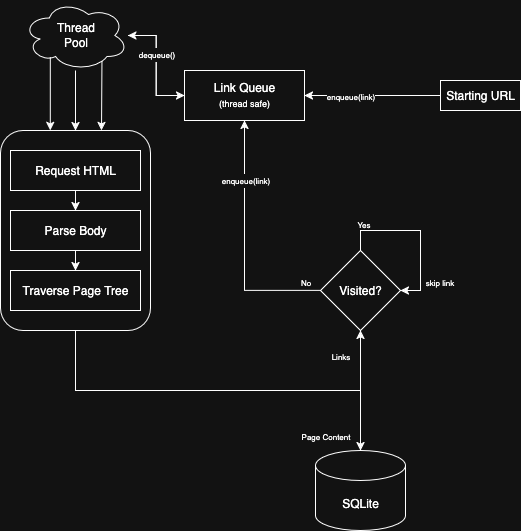

The diagram above was exported from draw.io. Its source (the exported page's mxGraphModel, read from the mxfile embedded in the PNG):
<mxGraphModel dx="598" dy="441" grid="1" gridSize="10" guides="1" tooltips="1" connect="1" arrows="1" fold="1" page="1" pageScale="1" pageWidth="827" pageHeight="1169" background="none" math="0" shadow="0">
  <root>
    <mxCell id="0" />
    <mxCell id="1" parent="0" />
    <mxCell id="Rj-hG57OJ2q4FwN2n1xM-11" style="edgeStyle=orthogonalEdgeStyle;rounded=0;orthogonalLoop=1;jettySize=auto;html=1;exitX=0.5;exitY=1;exitDx=0;exitDy=0;" edge="1" parent="1" source="Rj-hG57OJ2q4FwN2n1xM-5" target="Rj-hG57OJ2q4FwN2n1xM-9">
      <mxGeometry relative="1" as="geometry" />
    </mxCell>
    <mxCell id="Rj-hG57OJ2q4FwN2n1xM-5" value="" style="rounded=1;whiteSpace=wrap;html=1;" vertex="1" parent="1">
      <mxGeometry x="230" y="220" width="150" height="200" as="geometry" />
    </mxCell>
    <mxCell id="Rj-hG57OJ2q4FwN2n1xM-7" style="edgeStyle=orthogonalEdgeStyle;rounded=0;orthogonalLoop=1;jettySize=auto;html=1;" edge="1" parent="1" source="Rj-hG57OJ2q4FwN2n1xM-1" target="Rj-hG57OJ2q4FwN2n1xM-2">
      <mxGeometry relative="1" as="geometry" />
    </mxCell>
    <mxCell id="Rj-hG57OJ2q4FwN2n1xM-1" value="Request HTML" style="rounded=0;whiteSpace=wrap;html=1;" vertex="1" parent="1">
      <mxGeometry x="240" y="240" width="130" height="40" as="geometry" />
    </mxCell>
    <mxCell id="Rj-hG57OJ2q4FwN2n1xM-8" style="edgeStyle=orthogonalEdgeStyle;rounded=0;orthogonalLoop=1;jettySize=auto;html=1;entryX=0.5;entryY=0;entryDx=0;entryDy=0;" edge="1" parent="1" source="Rj-hG57OJ2q4FwN2n1xM-2" target="Rj-hG57OJ2q4FwN2n1xM-3">
      <mxGeometry relative="1" as="geometry" />
    </mxCell>
    <mxCell id="Rj-hG57OJ2q4FwN2n1xM-2" value="Parse Body" style="rounded=0;whiteSpace=wrap;html=1;" vertex="1" parent="1">
      <mxGeometry x="240" y="300" width="130" height="40" as="geometry" />
    </mxCell>
    <mxCell id="Rj-hG57OJ2q4FwN2n1xM-12" style="edgeStyle=orthogonalEdgeStyle;rounded=0;orthogonalLoop=1;jettySize=auto;html=1;exitX=0.5;exitY=1;exitDx=0;exitDy=0;entryX=0.5;entryY=1;entryDx=0;entryDy=0;" edge="1" parent="1" source="Rj-hG57OJ2q4FwN2n1xM-5" target="Rj-hG57OJ2q4FwN2n1xM-16">
      <mxGeometry relative="1" as="geometry">
        <Array as="points">
          <mxPoint x="305" y="480" />
          <mxPoint x="590" y="480" />
        </Array>
      </mxGeometry>
    </mxCell>
    <mxCell id="Rj-hG57OJ2q4FwN2n1xM-3" value="Traverse Page Tree" style="rounded=0;whiteSpace=wrap;html=1;" vertex="1" parent="1">
      <mxGeometry x="240" y="360" width="130" height="40" as="geometry" />
    </mxCell>
    <mxCell id="Rj-hG57OJ2q4FwN2n1xM-9" value="SQLite" style="shape=cylinder3;whiteSpace=wrap;html=1;boundedLbl=1;backgroundOutline=1;size=15;" vertex="1" parent="1">
      <mxGeometry x="545" y="540" width="90" height="80" as="geometry" />
    </mxCell>
    <mxCell id="Rj-hG57OJ2q4FwN2n1xM-47" style="edgeStyle=orthogonalEdgeStyle;rounded=0;orthogonalLoop=1;jettySize=auto;html=1;" edge="1" parent="1" source="Rj-hG57OJ2q4FwN2n1xM-10" target="Rj-hG57OJ2q4FwN2n1xM-40">
      <mxGeometry relative="1" as="geometry" />
    </mxCell>
    <mxCell id="Rj-hG57OJ2q4FwN2n1xM-10" value="&lt;div&gt;Link Queue&lt;/div&gt;&lt;font style=&quot;font-size: 9px;&quot;&gt;(thread safe)&lt;/font&gt;" style="rounded=0;whiteSpace=wrap;html=1;" vertex="1" parent="1">
      <mxGeometry x="414" y="160" width="120" height="50" as="geometry" />
    </mxCell>
    <mxCell id="Rj-hG57OJ2q4FwN2n1xM-13" value="&lt;font style=&quot;font-size: 8px;&quot;&gt;Page Content&lt;/font&gt;" style="text;html=1;align=center;verticalAlign=middle;resizable=0;points=[];autosize=1;strokeColor=none;fillColor=none;" vertex="1" parent="1">
      <mxGeometry x="520" y="510" width="70" height="30" as="geometry" />
    </mxCell>
    <mxCell id="Rj-hG57OJ2q4FwN2n1xM-14" value="&lt;font style=&quot;font-size: 8px;&quot;&gt;No&lt;/font&gt;" style="text;html=1;align=center;verticalAlign=middle;resizable=0;points=[];autosize=1;strokeColor=none;fillColor=none;" vertex="1" parent="1">
      <mxGeometry x="520" y="356" width="30" height="30" as="geometry" />
    </mxCell>
    <mxCell id="Rj-hG57OJ2q4FwN2n1xM-17" style="edgeStyle=orthogonalEdgeStyle;rounded=0;orthogonalLoop=1;jettySize=auto;html=1;entryX=0.5;entryY=1;entryDx=0;entryDy=0;" edge="1" parent="1" source="Rj-hG57OJ2q4FwN2n1xM-16" target="Rj-hG57OJ2q4FwN2n1xM-10">
      <mxGeometry relative="1" as="geometry">
        <Array as="points">
          <mxPoint x="550" y="380" />
          <mxPoint x="550" y="380" />
        </Array>
      </mxGeometry>
    </mxCell>
    <mxCell id="Rj-hG57OJ2q4FwN2n1xM-36" value="&lt;font style=&quot;font-size: 8px;&quot;&gt;enqueue(link)&lt;/font&gt;" style="edgeLabel;html=1;align=center;verticalAlign=middle;resizable=0;points=[];" vertex="1" connectable="0" parent="Rj-hG57OJ2q4FwN2n1xM-17">
      <mxGeometry x="0.5179" y="-1" relative="1" as="geometry">
        <mxPoint as="offset" />
      </mxGeometry>
    </mxCell>
    <mxCell id="Rj-hG57OJ2q4FwN2n1xM-16" value="Visited?" style="rhombus;whiteSpace=wrap;html=1;" vertex="1" parent="1">
      <mxGeometry x="550" y="340" width="80" height="80" as="geometry" />
    </mxCell>
    <mxCell id="Rj-hG57OJ2q4FwN2n1xM-19" value="&lt;font style=&quot;font-size: 8px;&quot;&gt;Links&lt;/font&gt;" style="text;html=1;align=center;verticalAlign=middle;resizable=0;points=[];autosize=1;strokeColor=none;fillColor=none;" vertex="1" parent="1">
      <mxGeometry x="550" y="430" width="40" height="30" as="geometry" />
    </mxCell>
    <mxCell id="Rj-hG57OJ2q4FwN2n1xM-20" value="&lt;font style=&quot;font-size: 8px;&quot;&gt;Yes&lt;/font&gt;" style="text;html=1;align=center;verticalAlign=middle;resizable=0;points=[];autosize=1;strokeColor=none;fillColor=none;" vertex="1" parent="1">
      <mxGeometry x="573" y="298" width="40" height="30" as="geometry" />
    </mxCell>
    <mxCell id="Rj-hG57OJ2q4FwN2n1xM-23" style="edgeStyle=orthogonalEdgeStyle;rounded=0;orthogonalLoop=1;jettySize=auto;html=1;entryX=1;entryY=0.5;entryDx=0;entryDy=0;" edge="1" parent="1" source="Rj-hG57OJ2q4FwN2n1xM-16" target="Rj-hG57OJ2q4FwN2n1xM-16">
      <mxGeometry relative="1" as="geometry" />
    </mxCell>
    <mxCell id="Rj-hG57OJ2q4FwN2n1xM-24" value="&lt;font style=&quot;font-size: 8px;&quot;&gt;skip link&lt;/font&gt;" style="text;html=1;align=center;verticalAlign=middle;resizable=0;points=[];autosize=1;strokeColor=none;fillColor=none;" vertex="1" parent="1">
      <mxGeometry x="644" y="356" width="50" height="30" as="geometry" />
    </mxCell>
    <mxCell id="Rj-hG57OJ2q4FwN2n1xM-27" style="edgeStyle=orthogonalEdgeStyle;rounded=0;orthogonalLoop=1;jettySize=auto;html=1;" edge="1" parent="1" source="Rj-hG57OJ2q4FwN2n1xM-25" target="Rj-hG57OJ2q4FwN2n1xM-10">
      <mxGeometry relative="1" as="geometry" />
    </mxCell>
    <mxCell id="Rj-hG57OJ2q4FwN2n1xM-37" value="&lt;font style=&quot;font-size: 8px;&quot;&gt;enqueue(link)&lt;/font&gt;" style="edgeLabel;html=1;align=center;verticalAlign=middle;resizable=0;points=[];" vertex="1" connectable="0" parent="Rj-hG57OJ2q4FwN2n1xM-27">
      <mxGeometry x="0.3243" y="1" relative="1" as="geometry">
        <mxPoint as="offset" />
      </mxGeometry>
    </mxCell>
    <mxCell id="Rj-hG57OJ2q4FwN2n1xM-25" value="Starting URL" style="rounded=0;whiteSpace=wrap;html=1;" vertex="1" parent="1">
      <mxGeometry x="670" y="170" width="80" height="30" as="geometry" />
    </mxCell>
    <mxCell id="Rj-hG57OJ2q4FwN2n1xM-45" style="edgeStyle=orthogonalEdgeStyle;rounded=0;orthogonalLoop=1;jettySize=auto;html=1;" edge="1" parent="1" source="Rj-hG57OJ2q4FwN2n1xM-40" target="Rj-hG57OJ2q4FwN2n1xM-10">
      <mxGeometry relative="1" as="geometry" />
    </mxCell>
    <mxCell id="Rj-hG57OJ2q4FwN2n1xM-46" value="&lt;font style=&quot;font-size: 8px;&quot;&gt;dequeue()&lt;/font&gt;" style="edgeLabel;html=1;align=center;verticalAlign=middle;resizable=0;points=[];" vertex="1" connectable="0" parent="Rj-hG57OJ2q4FwN2n1xM-45">
      <mxGeometry x="-0.1849" relative="1" as="geometry">
        <mxPoint as="offset" />
      </mxGeometry>
    </mxCell>
    <mxCell id="Rj-hG57OJ2q4FwN2n1xM-48" style="edgeStyle=orthogonalEdgeStyle;rounded=0;orthogonalLoop=1;jettySize=auto;html=1;" edge="1" parent="1" source="Rj-hG57OJ2q4FwN2n1xM-40" target="Rj-hG57OJ2q4FwN2n1xM-5">
      <mxGeometry relative="1" as="geometry" />
    </mxCell>
    <mxCell id="Rj-hG57OJ2q4FwN2n1xM-40" value="&lt;div&gt;Thread&lt;/div&gt;&lt;div&gt;Pool&lt;/div&gt;" style="ellipse;shape=cloud;whiteSpace=wrap;html=1;" vertex="1" parent="1">
      <mxGeometry x="252.5" y="90" width="105" height="70" as="geometry" />
    </mxCell>
    <mxCell id="Rj-hG57OJ2q4FwN2n1xM-50" style="edgeStyle=orthogonalEdgeStyle;rounded=0;orthogonalLoop=1;jettySize=auto;html=1;entryX=0.332;entryY=-0.001;entryDx=0;entryDy=0;entryPerimeter=0;exitX=0.26;exitY=0.811;exitDx=0;exitDy=0;exitPerimeter=0;" edge="1" parent="1" source="Rj-hG57OJ2q4FwN2n1xM-40" target="Rj-hG57OJ2q4FwN2n1xM-5">
      <mxGeometry relative="1" as="geometry">
        <Array as="points" />
      </mxGeometry>
    </mxCell>
    <mxCell id="Rj-hG57OJ2q4FwN2n1xM-51" style="edgeStyle=orthogonalEdgeStyle;rounded=0;orthogonalLoop=1;jettySize=auto;html=1;entryX=0.332;entryY=-0.001;entryDx=0;entryDy=0;entryPerimeter=0;exitX=0.752;exitY=0.871;exitDx=0;exitDy=0;exitPerimeter=0;" edge="1" parent="1" source="Rj-hG57OJ2q4FwN2n1xM-40">
      <mxGeometry relative="1" as="geometry">
        <mxPoint x="331" y="160" as="sourcePoint" />
        <mxPoint x="331" y="220" as="targetPoint" />
        <Array as="points" />
      </mxGeometry>
    </mxCell>
  </root>
</mxGraphModel>